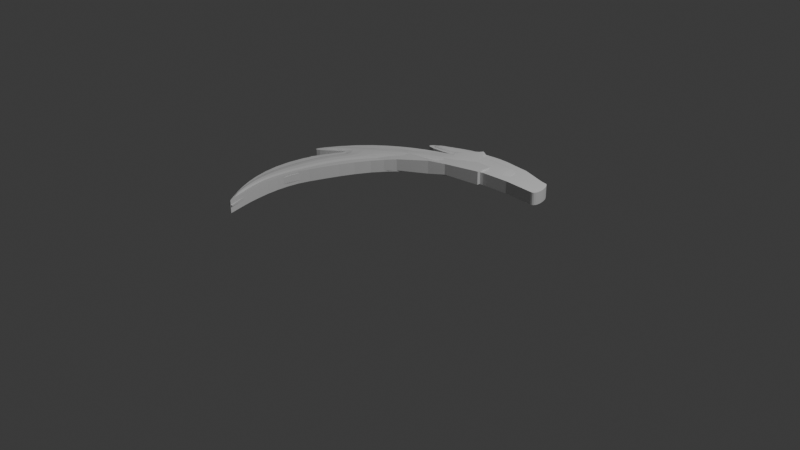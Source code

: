 # Source: 10_logo_meh.blend  (saved by Blender 5.0.119; exported with 4.5.12 LTS)
import bpy
from mathutils import Matrix  # noqa: F401  (used for matrix-valued properties, if any)

bpy.ops.wm.read_factory_settings(use_empty=True)
scene = bpy.context.scene
scene.name = 'Scene'

# ---- collections
col_collection = bpy.data.collections.new('Collection'); scene.collection.children.link(col_collection)

# ---- materials (node trees are filled in below, after node groups)
mat_material = bpy.data.materials.new('Material')
mat_material.alpha_threshold = 0.0
mat_material.use_backface_culling_lightprobe_volume = False
mat_material.roughness = 0.5
mat_material.line_color = (0.0, 0.0, 0.0, 1.0)

# ---- material node trees
mat_material.use_nodes = True; mat_material.node_tree.nodes.clear()
_N = mat_material.node_tree.nodes; _L = mat_material.node_tree.links
n0 = _N.new('ShaderNodeOutputMaterial'); n0.name = 'Material Output'; n0.location = (200, 100)
n1 = _N.new('ShaderNodeBsdfPrincipled'); n1.name = 'Principled BSDF'; n1.location = (-200, 100)
_L.new(n1.outputs[0], n0.inputs[0])
n0.is_active_output = True

# ---- world
world_world = bpy.data.worlds.new('World'); scene.world = world_world
world_world.use_nodes = True; world_world.node_tree.nodes.clear()
_N = world_world.node_tree.nodes; _L = world_world.node_tree.links
n0 = _N.new('ShaderNodeOutputWorld'); n0.name = 'World Output'; n0.location = (200, 100)
n1 = _N.new('ShaderNodeBackground'); n1.name = 'Background'; n1.location = (-200, 100)
n1.inputs[0].default_value = (0.05088, 0.05088, 0.05088, 1.0)
_L.new(n1.outputs[0], n0.inputs[0])
n0.is_active_output = True
world_world.color = (0.05088, 0.05088, 0.05088)
world_world.sun_shadow_jitter_overblur = 0.0

# ---- cameras
cam_camera = bpy.data.cameras.new('Camera')
cam_camera.clip_end = 100.0
cam_camera.ortho_scale = 7.314

# ---- lights
light_light = bpy.data.lights.new('Light', 'POINT')
light_light.energy = 1000.0
light_light.shadow_soft_size = 0.1

# ---- meshes
me_cube = bpy.data.meshes.new('Cube')
me_cube.from_pydata([(0.1723, 0.3417, 0.05516), (0.1723, 0.3417, -0.05516), (0.1816, -0.9931, 0.00797), (0.1816, -0.9931, -0.00797), (-0.1723, 0.3417, 0.05516), (-0.1723, 0.3417, -0.05516), (0.1318, -0.9931, 0.00797), (0.1318, -0.9931, -0.00797), (-0.193, -0.004019, -0.04298), (0.0755, -0.004019, 0.04298), (-0.193, -0.004019, 0.04298), (0.0755, -0.004019, -0.04298), (-0.1906, -0.316, -0.03644), (0.03707, -0.316, 0.03644), (-0.1906, -0.316, 0.03644), (0.03707, -0.316, -0.03644), (-0.07348, -0.6398, -0.0222), (0.06527, -0.6398, 0.0222), (-0.07348, -0.6398, 0.0222), (0.06527, -0.6398, -0.0222), (0.3144, 0.6601, -0.05516), (-0.03031, 0.6601, -0.05516), (0.3144, 0.6601, 0.05516), (-0.03031, 0.6601, 0.05516), (0.8443, 1.16, -0.07742), (0.3605, 1.16, -0.07742), (0.8443, 1.16, 0.07742), (0.3605, 1.16, 0.07742), (0.1406, 0.949, 0.06629), (0.1406, 0.949, -0.06629), (0.5548, 0.949, -0.06629), (0.5548, 0.949, 0.06629), (1.432, 1.527, -0.07742), (0.9482, 1.527, -0.07742), (1.432, 1.527, 0.07742), (0.9482, 1.527, 0.07742), (1.422, 1.338, 0.07742), (0.6544, 1.343, 0.07742), (1.422, 1.338, -0.07742), (0.6544, 1.343, -0.07742), (0.4985, 1.254, 0.06368), (0.4985, 1.254, -0.06368), (1.013, 1.252, 0.06368), (1.013, 1.252, -0.06368)], [], [(17, 18, 6, 2), (3, 2, 6, 7), (8, 10, 4, 5), (16, 19, 3, 7), (19, 17, 2, 3), (5, 4, 23, 21), (1, 0, 9, 11), (5, 1, 11, 8), (12, 14, 10, 8), (0, 4, 10, 9), (16, 18, 14, 12), (11, 9, 13, 15), (8, 11, 15, 12), (9, 10, 14, 13), (7, 6, 18, 16), (15, 13, 17, 19), (12, 15, 19, 16), (13, 14, 18, 17), (29, 28, 27, 25), (1, 5, 21, 20), (4, 0, 22, 23), (0, 1, 20, 22), (37, 36, 34, 35), (30, 29, 25, 24), (28, 31, 26, 27), (31, 30, 24, 26), (22, 20, 30, 31), (23, 22, 31, 28), (20, 21, 29, 30), (21, 23, 28, 29), (33, 35, 34, 32), (36, 38, 32, 34), (39, 37, 35, 33), (38, 39, 33, 32), (43, 41, 39, 38), (41, 40, 37, 39), (42, 43, 38, 36), (40, 42, 36, 37), (27, 26, 42, 40), (26, 24, 43, 42), (25, 27, 40, 41), (24, 25, 41, 43)])
_uv = me_cube.uv_layers.new(name='UVMap')
_uv.uv.foreach_set('vector', [0.6969, 0.698, 0.941, 0.698, 0.875, 0.75, 0.625, 0.75, 0.375, 0.75, 0.625, 0.75, 0.625, 1.0, 0.375, 1.0, 0.375, 0.1792, 0.625, 0.1792, 0.625, 0.25, 0.375, 0.25, 0.05904, 0.698, 0.3031, 0.698, 0.375, 0.75, 0.125, 0.75, 0.3031, 0.698, 0.6969, 0.698, 0.625, 0.75, 0.375, 0.75, 0.375, 0.25, 0.625, 0.25, 0.625, 0.25, 0.375, 0.25, 0.375, 0.5, 0.625, 0.5, 0.625, 0.5708, 0.375, 0.5708, 0.125, 0.5, 0.375, 0.5, 0.375, 0.5708, 0.125, 0.5708, 0.375, 0.09973, 0.625, 0.09973, 0.625, 0.1792, 0.375, 0.1792, 0.625, 0.5, 0.875, 0.5, 0.875, 0.5708, 0.625, 0.5708, 0.3814, 0.05415, 0.6186, 0.05415, 0.625, 0.09973, 0.375, 0.09973, 0.375, 0.5708, 0.625, 0.5708, 0.625, 0.6503, 0.375, 0.6503, 0.125, 0.5708, 0.375, 0.5708, 0.375, 0.6503, 0.125, 0.6503, 0.625, 0.5708, 0.875, 0.5708, 0.875, 0.6503, 0.625, 0.6503, 0.375, 0.0, 0.625, 0.0, 0.6186, 0.05415, 0.3814, 0.05415, 0.375, 0.6503, 0.625, 0.6503, 0.6969, 0.698, 0.3031, 0.698, 0.125, 0.6503, 0.375, 0.6503, 0.3031, 0.698, 0.05904, 0.698, 0.625, 0.6503, 0.875, 0.6503, 0.941, 0.698, 0.6969, 0.698, 0.375, 0.25, 0.625, 0.25, 0.625, 0.25, 0.375, 0.25, 0.375, 0.5, 0.125, 0.5, 0.125, 0.5, 0.375, 0.5, 0.875, 0.5, 0.625, 0.5, 0.625, 0.5, 0.875, 0.5, 0.625, 0.5, 0.375, 0.5, 0.375, 0.5, 0.625, 0.5, 0.875, 0.5, 0.625, 0.5, 0.625, 0.5, 0.875, 0.5, 0.375, 0.5, 0.125, 0.5, 0.125, 0.5, 0.375, 0.5, 0.875, 0.5, 0.625, 0.5, 0.625, 0.5, 0.875, 0.5, 0.625, 0.5, 0.375, 0.5, 0.375, 0.5, 0.625, 0.5, 0.625, 0.5, 0.375, 0.5, 0.375, 0.5, 0.625, 0.5, 0.875, 0.5, 0.625, 0.5, 0.625, 0.5, 0.875, 0.5, 0.375, 0.5, 0.125, 0.5, 0.125, 0.5, 0.375, 0.5, 0.375, 0.25, 0.625, 0.25, 0.625, 0.25, 0.375, 0.25, 0.375, 0.25, 0.625, 0.25, 0.625, 0.5, 0.375, 0.5, 0.625, 0.5, 0.375, 0.5, 0.375, 0.5, 0.625, 0.5, 0.375, 0.25, 0.625, 0.25, 0.625, 0.25, 0.375, 0.25, 0.375, 0.5, 0.125, 0.5, 0.125, 0.5, 0.375, 0.5, 0.375, 0.5, 0.125, 0.5, 0.125, 0.5, 0.375, 0.5, 0.375, 0.25, 0.625, 0.25, 0.625, 0.25, 0.375, 0.25, 0.625, 0.5, 0.375, 0.5, 0.375, 0.5, 0.625, 0.5, 0.875, 0.5, 0.625, 0.5, 0.625, 0.5, 0.875, 0.5, 0.875, 0.5, 0.625, 0.5, 0.625, 0.5, 0.875, 0.5, 0.625, 0.5, 0.375, 0.5, 0.375, 0.5, 0.625, 0.5, 0.375, 0.25, 0.625, 0.25, 0.625, 0.25, 0.375, 0.25, 0.375, 0.5, 0.125, 0.5, 0.125, 0.5, 0.375, 0.5])
me_cube.materials.append(mat_material)
me_cube.use_mirror_vertex_groups = False
me_cube.update()
me_b_ziercurve = bpy.data.meshes.new('BézierCurve')
me_b_ziercurve.from_pydata([(0.6912, 1.222, 0.0), (0.3303, 1.241, 0.0), (0.01856, 1.223, 0.0), (-0.2482, 1.171, 0.0), (-0.4744, 1.091, 0.0), (-0.6643, 0.9863, 0.0), (-0.8223, 0.8611, 0.0), (-0.9526, 0.72, 0.0), (-1.06, 0.5672, 0.0), (-1.148, 0.407, 0.0), (-1.221, 0.2438, 0.0), (-1.284, 0.08176, 0.0), (-1.341, -0.07469, 0.0), (-1.377, -0.201, 0.0), (-1.395, -0.332, 0.0), (-1.399, -0.4643, 0.0), (-1.392, -0.5945, 0.0), (-1.376, -0.7192, 0.0), (-1.356, -0.8351, 0.0), (-1.332, -0.9386, 0.0), (-1.31, -1.026, 0.0), (-1.29, -1.095, 0.0), (-1.278, -1.141, 0.0), (-1.274, -1.161, 0.0), (-1.283, -1.152, 0.0), (-1.31, -1.114, 0.0), (-1.353, -1.053, 0.0), (-1.407, -0.9702, 0.0), (-1.466, -0.8682, 0.0), (-1.525, -0.7478, 0.0), (-1.578, -0.6107, 0.0), (-1.62, -0.4581, 0.0), (-1.645, -0.2916, 0.0), (-1.647, -0.1125, 0.0), (-1.622, 0.07763, 0.0), (-1.563, 0.2774, 0.0), (-1.465, 0.4855, 0.0), (-1.447, 0.5248, 0.0), (-1.457, 0.5313, 0.0), (-1.487, 0.5131, 0.0), (-1.531, 0.4784, 0.0), (-1.583, 0.4355, 0.0), (-1.636, 0.3925, 0.0), (-1.683, 0.3576, 0.0), (-1.719, 0.3391, 0.0), (-1.736, 0.345, 0.0), (-1.729, 0.3838, 0.0), (-1.69, 0.4634, 0.0), (-1.614, 0.5922, 0.0), (-1.504, 0.7465, 0.0), (-1.383, 0.8797, 0.0), (-1.255, 0.993, 0.0), (-1.125, 1.088, 0.0), (-0.9972, 1.166, 0.0), (-0.8755, 1.228, 0.0), (-0.7647, 1.277, 0.0), (-0.6691, 1.312, 0.0), (-0.593, 1.336, 0.0), (-0.5408, 1.351, 0.0), (-0.517, 1.356, 0.0), (-0.5258, 1.355, 0.0), (-0.7151, 1.329, 0.0), (-0.8396, 1.321, 0.0), (-0.9081, 1.329, 0.0), (-0.9293, 1.349, 0.0), (-0.912, 1.379, 0.0), (-0.8648, 1.415, 0.0), (-0.7966, 1.454, 0.0), (-0.7161, 1.494, 0.0), (-0.6321, 1.531, 0.0), (-0.5531, 1.562, 0.0), (-0.4882, 1.585, 0.0), (-0.4458, 1.595, 0.0), (-0.3374, 1.609, 0.0), (-0.2515, 1.62, 0.0), (-0.1838, 1.628, 0.0), (-0.1302, 1.633, 0.0), (-0.08637, 1.635, 0.0), (-0.04826, 1.635, 0.0), (-0.01164, 1.633, 0.0), (0.02768, 1.629, 0.0), (0.07389, 1.624, 0.0), (0.1312, 1.617, 0.0), (0.2037, 1.609, 0.0), (0.2958, 1.601, 0.0), (0.3413, 1.587, 0.0), (0.3832, 1.574, 0.0), (0.4218, 1.562, 0.0), (0.4575, 1.55, 0.0), (0.4904, 1.539, 0.0), (0.5209, 1.53, 0.0), (0.5493, 1.521, 0.0), (0.5758, 1.513, 0.0), (0.6008, 1.506, 0.0), (0.6245, 1.501, 0.0), (0.6472, 1.497, 0.0), (0.6692, 1.494, 0.0), (0.6871, 1.475, 0.0), (0.703, 1.451, 0.0), (0.7166, 1.424, 0.0), (0.7276, 1.393, 0.0), (0.7357, 1.362, 0.0), (0.7408, 1.331, 0.0), (0.7425, 1.301, 0.0), (0.7406, 1.274, 0.0), (0.7347, 1.252, 0.0), (0.7247, 1.234, 0.0), (0.7103, 1.224, 0.0), (-0.1302, 1.633, 0.1418), (-0.01164, 1.633, 0.1418), (0.02768, 1.629, 0.1418), (-0.1838, 1.628, 0.1418), (0.07389, 1.624, 0.1418), (-0.2515, 1.62, 0.1418), (0.1312, 1.617, 0.1418), (-0.3374, 1.609, 0.1418), (0.2037, 1.609, 0.1418), (-0.4458, 1.595, 0.1418), (0.2958, 1.601, 0.1418), (0.3413, 1.587, 0.1418), (-0.4882, 1.585, 0.1418), (0.3832, 1.574, 0.1418), (-0.5531, 1.562, 0.1418), (0.4218, 1.562, 0.1418), (-0.6321, 1.531, 0.1418), (0.4575, 1.55, 0.1418), (0.4904, 1.539, 0.1418), (0.5209, 1.53, 0.1418), (-0.7161, 1.494, 0.1418), (0.5493, 1.521, 0.1418), (0.5758, 1.513, 0.1418), (0.6008, 1.506, 0.1418), (0.6245, 1.501, 0.1418), (0.6472, 1.497, 0.1418), (0.6692, 1.494, 0.1418), (0.6871, 1.475, 0.1418), (-0.7966, 1.454, 0.1418), (0.703, 1.451, 0.1418), (-0.8648, 1.415, 0.1418), (0.7166, 1.424, 0.1418), (0.7276, 1.393, 0.1418), (-0.912, 1.379, 0.1418), (0.7357, 1.362, 0.1418), (-0.9293, 1.349, 0.1418), (-0.517, 1.356, 0.1418), (0.7408, 1.331, 0.1418), (-0.5258, 1.355, 0.1418), (-0.5408, 1.351, 0.1418), (-0.7151, 1.329, 0.1418), (-0.593, 1.336, 0.1418), (-0.9081, 1.329, 0.1418), (-0.6691, 1.312, 0.1418), (0.7425, 1.301, 0.1418), (-0.8396, 1.321, 0.1418), (-0.7647, 1.277, 0.1418), (0.7406, 1.274, 0.1418), (-0.8755, 1.228, 0.1418), (0.7347, 1.252, 0.1418), (0.3303, 1.241, 0.1418), (0.7247, 1.234, 0.1418), (0.01856, 1.223, 0.1418), (0.6912, 1.222, 0.1418), (0.7103, 1.224, 0.1418), (-0.9972, 1.166, 0.1418), (-0.2482, 1.171, 0.1418), (-0.4744, 1.091, 0.1418), (-1.125, 1.088, 0.1418), (-0.6643, 0.9863, 0.1418), (-1.255, 0.993, 0.1418), (-1.383, 0.8797, 0.1418), (-0.8223, 0.8611, 0.1418), (-1.504, 0.7465, 0.1418), (-0.9526, 0.72, 0.1418), (-1.614, 0.5922, 0.1418), (-1.06, 0.5672, 0.1418), (-1.69, 0.4634, 0.1418), (-1.457, 0.5313, 0.1418), (-1.148, 0.407, 0.1418), (-1.487, 0.5131, 0.1418), (-1.447, 0.5248, 0.1418), (-1.465, 0.4855, 0.1418), (-1.531, 0.4784, 0.1418), (-1.563, 0.2774, 0.1418), (-1.583, 0.4355, 0.1418), (-1.729, 0.3838, 0.1418), (-1.636, 0.3925, 0.1418), (-1.221, 0.2438, 0.1418), (-1.683, 0.3576, 0.1418), (-1.736, 0.345, 0.1418), (-1.719, 0.3391, 0.1418), (-1.622, 0.07763, 0.1418), (-1.284, 0.08176, 0.1418), (-1.341, -0.07469, 0.1418), (-1.647, -0.1125, 0.1418), (-1.377, -0.201, 0.1418), (-1.645, -0.2916, 0.1418), (-1.395, -0.332, 0.1418), (-1.62, -0.4581, 0.1418), (-1.399, -0.4643, 0.1418), (-1.578, -0.6107, 0.1418), (-1.392, -0.5945, 0.1418), (-1.376, -0.7192, 0.1418), (-1.525, -0.7478, 0.1418), (-1.356, -0.8351, 0.1418), (-1.466, -0.8682, 0.1418), (-1.332, -0.9386, 0.1418), (-1.407, -0.9702, 0.1418), (-1.31, -1.026, 0.1418), (-1.353, -1.053, 0.1418), (-1.29, -1.095, 0.1418), (-1.31, -1.114, 0.1418), (-1.278, -1.141, 0.1418), (-1.283, -1.152, 0.1418), (-1.274, -1.161, 0.1418)], [], [(76, 78, 77), (76, 79, 78), (15, 14, 196, 198), (59, 58, 147, 144), (7, 6, 170, 172), (60, 64, 143, 146), (72, 71, 120, 117), (32, 31, 197, 195), (102, 101, 142, 145), (50, 49, 171, 169), (85, 84, 118, 119), (14, 13, 194, 196), (6, 5, 167, 170), (84, 83, 116, 118), (33, 32, 195, 193), (64, 59, 144, 143), (51, 50, 169, 168), (13, 12, 192, 194), (65, 64, 143, 141), (73, 72, 117, 115), (101, 100, 140, 142), (52, 51, 168, 166), (83, 82, 114, 116), (5, 4, 165, 167), (34, 33, 193, 190), (12, 11, 191, 192), (66, 65, 141, 138), (74, 73, 115, 113), (100, 99, 139, 140), (53, 52, 166, 163), (82, 81, 112, 114), (11, 10, 186, 191), (4, 3, 164, 165), (99, 98, 137, 139), (3, 2, 160, 164), (75, 74, 113, 111), (35, 34, 190, 182), (81, 80, 110, 112), (64, 60, 59), (44, 43, 187, 189), (67, 66, 138, 136), (45, 44, 189, 188), (98, 97, 135, 137), (54, 53, 163, 156), (107, 106, 159, 162), (76, 75, 111, 108), (46, 45, 188, 184), (23, 22, 211, 213), (0, 107, 162, 161), (80, 79, 109, 110), (43, 42, 185, 187), (68, 67, 136, 128), (24, 23, 213, 212), (97, 96, 134, 135), (1, 0, 161, 158), (10, 9, 177, 186), (25, 24, 212, 210), (2, 1, 158, 160), (79, 76, 108, 109), (96, 95, 133, 134), (22, 21, 209, 211), (42, 41, 183, 185), (106, 105, 157, 159), (95, 94, 132, 133), (26, 25, 210, 208), (47, 46, 184, 175), (94, 93, 131, 132), (21, 20, 207, 209), (41, 40, 181, 183), (105, 104, 155, 157), (93, 92, 130, 131), (27, 26, 208, 206), (36, 35, 182, 180), (92, 91, 129, 130), (20, 19, 205, 207), (55, 54, 156, 154), (40, 39, 178, 181), (104, 103, 152, 155), (91, 90, 127, 129), (28, 27, 206, 204), (37, 36, 180, 179), (19, 18, 203, 205), (56, 55, 154, 151), (69, 68, 128, 124), (62, 61, 148, 153), (38, 37, 179, 176), (90, 89, 126, 127), (63, 62, 153, 150), (39, 38, 176, 178), (29, 28, 204, 202), (103, 102, 145, 152), (89, 88, 125, 126), (18, 17, 201, 203), (9, 8, 174, 177), (88, 87, 123, 125), (57, 56, 151, 149), (30, 29, 202, 199), (17, 16, 200, 201), (64, 63, 150, 143), (70, 69, 124, 122), (48, 47, 175, 173), (87, 86, 121, 123), (16, 15, 198, 200), (58, 57, 149, 147), (8, 7, 172, 174), (61, 60, 146, 148), (108, 110, 109), (111, 110, 108), (111, 112, 110), (113, 112, 111), (113, 114, 112), (115, 114, 113), (115, 116, 114), (117, 116, 115), (117, 118, 116), (117, 119, 118), (120, 119, 117), (120, 121, 119), (122, 121, 120), (122, 123, 121), (124, 123, 122), (124, 125, 123), (124, 126, 125), (124, 127, 126), (128, 127, 124), (128, 129, 127), (128, 130, 129), (128, 131, 130), (128, 132, 131), (128, 133, 132), (128, 134, 133), (128, 135, 134), (136, 135, 128), (136, 137, 135), (138, 137, 136), (138, 139, 137), (138, 140, 139), (141, 140, 138), (141, 142, 140), (143, 144, 141), (144, 142, 141), (144, 145, 142), (147, 145, 144), (143, 148, 146), (149, 145, 147), (150, 148, 143), (151, 145, 149), (151, 152, 145), (150, 153, 148), (154, 152, 151), (154, 155, 152), (156, 155, 154), (156, 157, 155), (156, 158, 157), (158, 159, 157), (156, 160, 158), (161, 159, 158), (161, 162, 159), (163, 160, 156), (163, 164, 160), (163, 165, 164), (166, 165, 163), (166, 167, 165), (168, 167, 166), (169, 167, 168), (169, 170, 167), (171, 170, 169), (171, 172, 170), (173, 172, 171), (173, 174, 172), (175, 176, 173), (176, 174, 173), (176, 177, 174), (175, 178, 176), (179, 177, 176), (180, 177, 179), (175, 181, 178), (182, 177, 180), (175, 183, 181), (184, 183, 175), (184, 185, 183), (182, 186, 177), (184, 187, 185), (188, 187, 184), (188, 189, 187), (190, 186, 182), (190, 191, 186), (190, 192, 191), (193, 192, 190), (193, 194, 192), (195, 194, 193), (195, 196, 194), (197, 196, 195), (197, 198, 196), (199, 198, 197), (199, 200, 198), (199, 201, 200), (202, 201, 199), (202, 203, 201), (204, 203, 202), (204, 205, 203), (206, 205, 204), (206, 207, 205), (208, 207, 206), (208, 209, 207), (210, 209, 208), (210, 211, 209), (212, 211, 210), (212, 213, 211), (86, 85, 119, 121), (49, 48, 173, 171), (31, 30, 199, 197), (71, 70, 122, 120)])
_uv = me_b_ziercurve.uv_layers.new(name='UVMap')
_uv.uv.foreach_set('vector', [0.7103, 0.0, 0.729, 0.0, 0.7196, 0.0, 0.7103, 0.0, 0.7383, 0.0, 0.729, 0.0, 0.0, 0.0, 0.0, 0.0, 0.0, 0.0, 0.0, 0.0, 0.0, 0.0, 0.0, 0.0, 0.0, 0.0, 0.0, 0.0, 0.0, 0.0, 0.0, 0.0, 0.0, 0.0, 0.0, 0.0, 0.5607, 0.0, 0.5981, 0.0, 0.5981, 0.0, 0.5607, 0.0, 0.0, 0.0, 0.0, 0.0, 0.0, 0.0, 0.0, 0.0, 0.0, 0.0, 0.0, 0.0, 0.0, 0.0, 0.0, 0.0, 0.0, 0.0, 0.0, 0.0, 0.0, 0.0, 0.0, 0.0, 0.0, 0.0, 0.0, 0.0, 0.0, 0.0, 0.0, 0.0, 0.0, 0.0, 0.0, 0.0, 0.0, 0.0, 0.0, 0.0, 0.0, 0.0, 0.0, 0.0, 0.0, 0.0, 0.0, 0.0, 0.0, 0.0, 0.0, 0.0, 0.0, 0.0, 0.0, 0.0, 0.0, 0.0, 0.0, 0.0, 0.0, 0.0, 0.0, 0.0, 0.0, 0.0, 0.0, 0.0, 0.0, 0.0, 0.0, 0.0, 0.5981, 0.0, 0.5514, 0.0, 0.5514, 0.0, 0.5981, 0.0, 0.0, 0.0, 0.0, 0.0, 0.0, 0.0, 0.0, 0.0, 0.0, 0.0, 0.0, 0.0, 0.0, 0.0, 0.0, 0.0, 0.0, 0.0, 0.0, 0.0, 0.0, 0.0, 0.0, 0.0, 0.0, 0.0, 0.0, 0.0, 0.0, 0.0, 0.0, 0.0, 0.0, 0.0, 0.0, 0.0, 0.0, 0.0, 0.0, 0.0, 0.0, 0.0, 0.0, 0.0, 0.0, 0.0, 0.0, 0.0, 0.0, 0.0, 0.0, 0.0, 0.0, 0.0, 0.0, 0.0, 0.0, 0.0, 0.0, 0.0, 0.0, 0.0, 0.0, 0.0, 0.0, 0.0, 0.0, 0.0, 0.0, 0.0, 0.0, 0.0, 0.0, 0.0, 0.0, 0.0, 0.0, 0.0, 0.0, 0.0, 0.0, 0.0, 0.0, 0.0, 0.0, 0.0, 0.0, 0.0, 0.0, 0.0, 0.0, 0.0, 0.0, 0.0, 0.0, 0.0, 0.0, 0.0, 0.0, 0.0, 0.0, 0.0, 0.0, 0.0, 0.0, 0.0, 0.0, 0.0, 0.0, 0.0, 0.0, 0.0, 0.0, 0.0, 0.0, 0.0, 0.0, 0.0, 0.0, 0.0, 0.0, 0.0, 0.0, 0.0, 0.0, 0.0, 0.0, 0.0, 0.0, 0.0, 0.0, 0.0, 0.0, 0.0, 0.0, 0.0, 0.0, 0.0, 0.0, 0.0, 0.0, 0.0, 0.0, 0.0, 0.0, 0.0, 0.0, 0.0, 0.0, 0.0, 0.0, 0.0, 0.0, 0.0, 0.0, 0.0, 0.0, 0.0, 0.0, 0.0, 0.0, 0.0, 0.0, 0.0, 0.0, 0.0, 0.0, 0.0, 0.0, 0.0, 0.0, 0.0, 0.0, 0.0, 0.0, 0.0, 0.5981, 0.0, 0.5607, 0.0, 0.5514, 0.0, 0.0, 0.0, 0.0, 0.0, 0.0, 0.0, 0.0, 0.0, 0.0, 0.0, 0.0, 0.0, 0.0, 0.0, 0.0, 0.0, 0.0, 0.0, 0.0, 0.0, 0.0, 0.0, 0.0, 0.0, 0.0, 0.0, 0.0, 0.0, 0.0, 0.0, 0.0, 0.0, 0.0, 0.0, 0.0, 0.0, 0.0, 0.0, 0.0, 0.0, 0.0, 0.0, 0.0, 0.0, 0.0, 0.0, 0.0, 0.0, 0.0, 0.0, 0.0, 0.0, 0.0, 0.0, 0.0, 0.0, 0.0, 0.0, 0.0, 0.0, 0.0, 0.0, 0.0, 0.0, 0.0, 0.0, 0.0, 0.0, 0.0, 0.0, 0.0, 0.0, 0.0, 0.0, 0.0, 0.0, 0.0, 0.0, 0.0, 0.0, 0.0, 0.0, 0.0, 0.0, 0.0, 0.0, 0.0, 0.0, 0.0, 0.0, 0.0, 0.0, 0.0, 0.0, 0.0, 0.0, 0.0, 0.0, 0.0, 0.0, 0.0, 0.0, 0.0, 0.0, 0.0, 0.0, 0.0, 0.0, 0.0, 0.0, 0.0, 0.0, 0.0, 0.0, 0.0, 0.0, 0.0, 0.0, 0.0, 0.0, 0.0, 0.0, 0.0, 0.0, 0.0, 0.0, 0.0, 0.0, 0.0, 0.0, 0.0, 0.0, 0.0, 0.0, 0.0, 0.0, 0.0, 0.0, 0.0, 0.0, 0.0, 0.0, 0.0, 0.0, 0.0, 0.0, 0.0, 0.0, 0.0, 0.0, 0.0, 0.0, 0.7383, 0.0, 0.7103, 0.0, 0.7103, 0.0, 0.7383, 0.0, 0.0, 0.0, 0.0, 0.0, 0.0, 0.0, 0.0, 0.0, 0.0, 0.0, 0.0, 0.0, 0.0, 0.0, 0.0, 0.0, 0.0, 0.0, 0.0, 0.0, 0.0, 0.0, 0.0, 0.0, 0.0, 0.0, 0.0, 0.0, 0.0, 0.0, 0.0, 0.0, 0.0, 0.0, 0.0, 0.0, 0.0, 0.0, 0.0, 0.0, 0.0, 0.0, 0.0, 0.0, 0.0, 0.0, 0.0, 0.0, 0.0, 0.0, 0.0, 0.0, 0.0, 0.0, 0.0, 0.0, 0.0, 0.0, 0.0, 0.0, 0.0, 0.0, 0.0, 0.0, 0.0, 0.0, 0.0, 0.0, 0.0, 0.0, 0.0, 0.0, 0.0, 0.0, 0.0, 0.0, 0.0, 0.0, 0.0, 0.0, 0.0, 0.0, 0.0, 0.0, 0.0, 0.0, 0.0, 0.0, 0.0, 0.0, 0.0, 0.0, 0.0, 0.0, 0.0, 0.0, 0.0, 0.0, 0.0, 0.0, 0.0, 0.0, 0.0, 0.0, 0.0, 0.0, 0.0, 0.0, 0.0, 0.0, 0.0, 0.0, 0.0, 0.0, 0.0, 0.0, 0.0, 0.0, 0.0, 0.0, 0.0, 0.0, 0.0, 0.0, 0.0, 0.0, 0.0, 0.0, 0.0, 0.0, 0.0, 0.0, 0.0, 0.0, 0.0, 0.0, 0.0, 0.0, 0.0, 0.0, 0.0, 0.0, 0.0, 0.0, 0.0, 0.0, 0.0, 0.0, 0.0, 0.0, 0.0, 0.0, 0.0, 0.0, 0.0, 0.0, 0.0, 0.0, 0.0, 0.0, 0.0, 0.0, 0.0, 0.0, 0.0, 0.0, 0.0, 0.0, 0.0, 0.0, 0.0, 0.0, 0.0, 0.0, 0.0, 0.0, 0.0, 0.0, 0.0, 0.0, 0.0, 0.0, 0.0, 0.0, 0.0, 0.0, 0.0, 0.0, 0.0, 0.0, 0.0, 0.0, 0.0, 0.0, 0.0, 0.0, 0.0, 0.0, 0.0, 0.0, 0.0, 0.0, 0.0, 0.0, 0.0, 0.0, 0.0, 0.0, 0.0, 0.0, 0.0, 0.0, 0.0, 0.0, 0.0, 0.0, 0.0, 0.0, 0.0, 0.0, 0.0, 0.0, 0.0, 0.0, 0.0, 0.0, 0.0, 0.0, 0.0, 0.0, 0.0, 0.0, 0.0, 0.0, 0.0, 0.0, 0.0, 0.0, 0.0, 0.0, 0.0, 0.0, 0.0, 0.0, 0.0, 0.0, 0.0, 0.0, 0.0, 0.0, 0.0, 0.0, 0.0, 0.0, 0.0, 0.0, 0.0, 0.0, 0.0, 0.0, 0.0, 0.0, 0.0, 0.0, 0.0, 0.0, 0.0, 0.0, 0.0, 0.0, 0.0, 0.0, 0.0, 0.0, 0.0, 0.0, 0.0, 0.0, 0.0, 0.0, 0.0, 0.0, 0.0, 0.0, 0.0, 0.0, 0.0, 0.0, 0.0, 0.0, 0.0, 0.0, 0.0, 0.0, 0.0, 0.0, 0.0, 0.0, 0.0, 0.0, 0.0, 0.0, 0.0, 0.0, 0.0, 0.0, 0.0, 0.0, 0.0, 0.0, 0.0, 0.0, 0.0, 0.0, 0.0, 0.0, 0.0, 0.0, 0.0, 0.0, 0.0, 0.0, 0.0, 0.0, 0.0, 0.0, 0.0, 0.0, 0.0, 0.0, 0.0, 0.0, 0.0, 0.0, 0.0, 0.0, 0.0, 0.0, 0.0, 0.0, 0.0, 0.0, 0.0, 0.0, 0.0, 0.0, 0.0, 0.0, 0.0, 0.0, 0.0, 0.0, 0.0, 0.0, 0.0, 0.0, 0.0, 0.0, 0.0, 0.0, 0.0, 0.0, 0.0, 0.0, 0.0, 0.0, 0.0, 0.0, 0.0, 0.0, 0.0, 0.0, 0.0, 0.0, 0.0, 0.0, 0.7103, 0.0, 0.7477, 0.0, 0.7383, 0.0, 0.7009, 0.0, 0.7477, 0.0, 0.7103, 0.0, 0.7009, 0.0, 0.757, 0.0, 0.7477, 0.0, 0.6916, 0.0, 0.757, 0.0, 0.7009, 0.0, 0.6916, 0.0, 0.7664, 0.0, 0.757, 0.0, 0.6822, 0.0, 0.7664, 0.0, 0.6916, 0.0, 0.6822, 0.0, 0.7757, 0.0, 0.7664, 0.0, 0.6729, 0.0, 0.7757, 0.0, 0.6822, 0.0, 0.6729, 0.0, 0.785, 0.0, 0.7757, 0.0, 0.6729, 0.0, 0.7944, 0.0, 0.785, 0.0, 0.6636, 0.0, 0.7944, 0.0, 0.6729, 0.0, 0.6636, 0.0, 0.8037, 0.0, 0.7944, 0.0, 0.6542, 0.0, 0.8037, 0.0, 0.6636, 0.0, 0.6542, 0.0, 0.8131, 0.0, 0.8037, 0.0, 0.6449, 0.0, 0.8131, 0.0, 0.6542, 0.0, 0.6449, 0.0, 0.8224, 0.0, 0.8131, 0.0, 0.6449, 0.0, 0.8318, 0.0, 0.8224, 0.0, 0.6449, 0.0, 0.8411, 0.0, 0.8318, 0.0, 0.6355, 0.0, 0.8411, 0.0, 0.6449, 0.0, 0.6355, 0.0, 0.8505, 0.0, 0.8411, 0.0, 0.6355, 0.0, 0.8598, 0.0, 0.8505, 0.0, 0.6355, 0.0, 0.8692, 0.0, 0.8598, 0.0, 0.6355, 0.0, 0.8785, 0.0, 0.8692, 0.0, 0.6355, 0.0, 0.8879, 0.0, 0.8785, 0.0, 0.6355, 0.0, 0.8972, 0.0, 0.8879, 0.0, 0.6355, 0.0, 0.9065, 0.0, 0.8972, 0.0, 0.6262, 0.0, 0.9065, 0.0, 0.6355, 0.0, 0.6262, 0.0, 0.9159, 0.0, 0.9065, 0.0, 0.6168, 0.0, 0.9159, 0.0, 0.6262, 0.0, 0.6168, 0.0, 0.9252, 0.0, 0.9159, 0.0, 0.6168, 0.0, 0.9346, 0.0, 0.9252, 0.0, 0.6075, 0.0, 0.9346, 0.0, 0.6168, 0.0, 0.6075, 0.0, 0.9439, 0.0, 0.9346, 0.0, 0.5981, 0.0, 0.5514, 0.0, 0.6075, 0.0, 0.5514, 0.0, 0.9439, 0.0, 0.6075, 0.0, 0.5514, 0.0, 0.9533, 0.0, 0.9439, 0.0, 0.5421, 0.0, 0.9533, 0.0, 0.5514, 0.0, 0.5981, 0.0, 0.5701, 0.0, 0.5607, 0.0, 0.5327, 0.0, 0.9533, 0.0, 0.5421, 0.0, 0.5888, 0.0, 0.5701, 0.0, 0.5981, 0.0, 0.5234, 0.0, 0.9533, 0.0, 0.5327, 0.0, 0.5234, 0.0, 0.9626, 0.0, 0.9533, 0.0, 0.5888, 0.0, 0.5794, 0.0, 0.5701, 0.0, 0.514, 0.0, 0.9626, 0.0, 0.5234, 0.0, 0.514, 0.0, 0.972, 0.0, 0.9626, 0.0, 0.5047, 0.0, 0.972, 0.0, 0.514, 0.0, 0.5047, 0.0, 0.9813, 0.0, 0.972, 0.0, 0.5047, 0.0, 0.009346, 0.0, 0.9813, 0.0, 0.009346, 0.0, 0.9907, 0.0, 0.9813, 0.0, 0.5047, 0.0, 0.01869, 0.0, 0.009346, 0.0, 0.0, 0.0, 0.9907, 0.0, 0.009346, 0.0, 0.0, 0.0, 1.0, 0.0, 0.9907, 0.0, 0.4953, 0.0, 0.01869, 0.0, 0.5047, 0.0, 0.4953, 0.0, 0.02804, 0.0, 0.01869, 0.0, 0.4953, 0.0, 0.03738, 0.0, 0.02804, 0.0, 0.486, 0.0, 0.03738, 0.0, 0.4953, 0.0, 0.486, 0.0, 0.04673, 0.0, 0.03738, 0.0, 0.4766, 0.0, 0.04673, 0.0, 0.486, 0.0, 0.4673, 0.0, 0.04673, 0.0, 0.4766, 0.0, 0.4673, 0.0, 0.05607, 0.0, 0.04673, 0.0, 0.4579, 0.0, 0.05607, 0.0, 0.4673, 0.0, 0.4579, 0.0, 0.06542, 0.0, 0.05607, 0.0, 0.4486, 0.0, 0.06542, 0.0, 0.4579, 0.0, 0.4486, 0.0, 0.07477, 0.0, 0.06542, 0.0, 0.4393, 0.0, 0.3551, 0.0, 0.4486, 0.0, 0.3551, 0.0, 0.07477, 0.0, 0.4486, 0.0, 0.3551, 0.0, 0.08411, 0.0, 0.07477, 0.0, 0.4393, 0.0, 0.3645, 0.0, 0.3551, 0.0, 0.3458, 0.0, 0.08411, 0.0, 0.3551, 0.0, 0.3364, 0.0, 0.08411, 0.0, 0.3458, 0.0, 0.4393, 0.0, 0.3738, 0.0, 0.3645, 0.0, 0.3271, 0.0, 0.08411, 0.0, 0.3364, 0.0, 0.4393, 0.0, 0.3832, 0.0, 0.3738, 0.0, 0.4299, 0.0, 0.3832, 0.0, 0.4393, 0.0, 0.4299, 0.0, 0.3925, 0.0, 0.3832, 0.0, 0.3271, 0.0, 0.09346, 0.0, 0.08411, 0.0, 0.4299, 0.0, 0.4019, 0.0, 0.3925, 0.0, 0.4206, 0.0, 0.4019, 0.0, 0.4299, 0.0, 0.4206, 0.0, 0.4112, 0.0, 0.4019, 0.0, 0.3178, 0.0, 0.09346, 0.0, 0.3271, 0.0, 0.3178, 0.0, 0.1028, 0.0, 0.09346, 0.0, 0.3178, 0.0, 0.1121, 0.0, 0.1028, 0.0, 0.3084, 0.0, 0.1121, 0.0, 0.3178, 0.0, 0.3084, 0.0, 0.1215, 0.0, 0.1121, 0.0, 0.2991, 0.0, 0.1215, 0.0, 0.3084, 0.0, 0.2991, 0.0, 0.1308, 0.0, 0.1215, 0.0, 0.2897, 0.0, 0.1308, 0.0, 0.2991, 0.0, 0.2897, 0.0, 0.1402, 0.0, 0.1308, 0.0, 0.2804, 0.0, 0.1402, 0.0, 0.2897, 0.0, 0.2804, 0.0, 0.1495, 0.0, 0.1402, 0.0, 0.2804, 0.0, 0.1589, 0.0, 0.1495, 0.0, 0.271, 0.0, 0.1589, 0.0, 0.2804, 0.0, 0.271, 0.0, 0.1682, 0.0, 0.1589, 0.0, 0.2617, 0.0, 0.1682, 0.0, 0.271, 0.0, 0.2617, 0.0, 0.1776, 0.0, 0.1682, 0.0, 0.2523, 0.0, 0.1776, 0.0, 0.2617, 0.0, 0.2523, 0.0, 0.1869, 0.0, 0.1776, 0.0, 0.243, 0.0, 0.1869, 0.0, 0.2523, 0.0, 0.243, 0.0, 0.1963, 0.0, 0.1869, 0.0, 0.2336, 0.0, 0.1963, 0.0, 0.243, 0.0, 0.2336, 0.0, 0.2056, 0.0, 0.1963, 0.0, 0.2243, 0.0, 0.2056, 0.0, 0.2336, 0.0, 0.2243, 0.0, 0.215, 0.0, 0.2056, 0.0, 0.0, 0.0, 0.0, 0.0, 0.0, 0.0, 0.0, 0.0, 0.0, 0.0, 0.0, 0.0, 0.0, 0.0, 0.0, 0.0, 0.0, 0.0, 0.0, 0.0, 0.0, 0.0, 0.0, 0.0, 0.0, 0.0, 0.0, 0.0, 0.0, 0.0, 0.0, 0.0])
me_b_ziercurve.auto_texspace = False
me_b_ziercurve.update()
me_cube_001 = bpy.data.meshes.new('Cube.001')
me_cube_001.from_pydata([(-1.293, -1.166, 0.003811), (-1.71, 0.3433, 0.003811), (-1.496, 0.5347, 0.003811), (-1.47, 0.4811, 0.003811), (-1.58, 0.2966, 0.003811), (-1.638, -0.04574, 0.003811), (-1.642, -0.5066, 0.003811), (-1.468, -0.9028, 0.003811), (-1.745, 0.3811, 0.003811), (-1.58, 0.6306, 0.003811), (-1.305, 0.9419, 0.003811), (-0.961, 1.169, 0.003811), (-0.5305, 1.358, 0.003811), (-0.679, 1.348, 0.003811), (-0.908, 1.332, 0.003811), (-0.9267, 1.386, 0.003811), (-0.7218, 1.483, 0.003811), (-0.3452, 1.62, 0.005738), (-0.05586, 1.655, 0.003811), (0.3945, 1.562, 0.003811), (0.4052, 1.237, 0.003811), (0.04091, 1.227, 0.003811), (-0.2518, 1.163, 0.003811), (-0.6706, 0.9737, 0.003811), (-0.9826, 0.7005, 0.003811), (-1.171, 0.4101, 0.003811), (-1.25, 0.2245, 0.003811), (-1.337, -0.07086, 0.003811), (-1.432, -0.4924, 0.003811), (-1.379, -0.8675, 0.003811), (-1.259, -1.148, 0.003811), (-0.5548, 1.378, 0.003811), (-0.583, 1.539, 0.003811), (-0.9171, 1.359, 0.003811), (-0.6998, 1.414, 0.003811), (-0.4344, 1.468, 0.003811), (-0.5664, 1.455, 0.003811), (-0.9171, 1.359, 0.1645), (-0.9267, 1.386, 0.1645), (-0.679, 1.348, 0.1645), (-0.908, 1.332, 0.1645), (-0.5548, 1.378, 0.1645), (-0.961, 1.169, 0.1645), (-0.5305, 1.358, 0.1645), (-1.305, 0.9419, 0.1645), (-1.58, 0.6306, 0.1645), (-1.745, 0.3811, 0.1645), (-1.71, 0.3433, 0.1645), (-1.496, 0.5347, 0.1645), (-1.47, 0.4811, 0.1645), (-1.58, 0.2966, 0.1645), (-1.638, -0.04574, 0.1645), (-1.642, -0.5066, 0.1645), (-1.468, -0.9028, 0.1645), (-1.293, -1.166, 0.1645), (-0.7218, 1.483, 0.1645), (-0.583, 1.539, 0.1645), (-0.3452, 1.62, 0.1665), (-0.05586, 1.655, 0.1645), (0.3945, 1.562, 0.1645), (0.4052, 1.237, 0.1645), (0.04091, 1.227, 0.1645), (-0.2518, 1.163, 0.1645), (-0.6706, 0.9737, 0.1645), (-0.9826, 0.7005, 0.1645), (-1.171, 0.4101, 0.1645), (-1.25, 0.2245, 0.1645), (-1.337, -0.07086, 0.1645), (-1.432, -0.4924, 0.1645), (-1.379, -0.8675, 0.1645), (-1.259, -1.148, 0.1645), (-0.6998, 1.414, 0.1645), (-0.4457, 1.459, 0.1656), (-0.5664, 1.455, 0.1645)], [], [(3, 2, 24, 25), (4, 3, 25, 26), (5, 4, 26, 27), (6, 5, 27, 28), (7, 6, 28, 29), (0, 7, 29, 30), (8, 9, 2, 1), (10, 24, 2, 9), (10, 11, 23, 24), (11, 12, 22, 23), (33, 34, 16, 15), (36, 32, 16, 34), (19, 20, 21, 18), (17, 18, 21, 22), (35, 17, 32, 36), (12, 35, 36, 31), (31, 36, 34, 13), (14, 13, 34, 33), (22, 12, 35, 17), (49, 65, 64, 48), (50, 66, 65, 49), (51, 67, 66, 50), (52, 68, 67, 51), (53, 69, 68, 52), (54, 70, 69, 53), (46, 47, 48, 45), (44, 45, 48, 64), (44, 64, 63, 42), (42, 63, 62, 43), (37, 38, 55, 71), (73, 71, 55, 56), (59, 58, 61, 60), (57, 62, 61, 58), (72, 73, 56, 57), (43, 41, 73, 72), (41, 39, 71, 73), (40, 37, 71, 39), (62, 57, 72, 43), (28, 27, 67, 68), (7, 0, 54, 53), (13, 14, 40, 39), (29, 28, 68, 69), (15, 16, 55, 38), (31, 13, 39, 41), (30, 29, 69, 70), (32, 17, 57, 56), (12, 11, 42, 43), (0, 30, 70, 54), (18, 17, 57, 58), (11, 10, 44, 42), (19, 18, 58, 59), (12, 31, 41, 43), (10, 9, 45, 44), (20, 19, 59, 60), (16, 32, 56, 55), (9, 8, 46, 45), (21, 20, 60, 61), (8, 1, 47, 46), (22, 21, 61, 62), (14, 33, 37, 40), (1, 2, 48, 47), (23, 22, 62, 63), (2, 3, 49, 48), (24, 23, 63, 64), (3, 4, 50, 49), (25, 24, 64, 65), (4, 5, 51, 50), (26, 25, 65, 66), (5, 6, 52, 51), (27, 26, 66, 67), (6, 7, 53, 52), (33, 15, 38, 37)])
_uv = me_cube_001.uv_layers.new(name='UVMap')
_uv.uv.foreach_set('vector', [0.0, 0.0, 0.0, 0.0, 0.0, 0.0, 0.0, 0.0, 0.0, 0.0, 0.0, 0.0, 0.0, 0.0, 0.0, 0.0, 0.0, 0.0, 0.0, 0.0, 0.0, 0.0, 0.0, 0.0, 0.0, 0.0, 0.0, 0.0, 0.0, 0.0, 0.0, 0.0, 0.0, 0.0, 0.0, 0.0, 0.0, 0.0, 0.0, 0.0, 0.0, 0.0, 0.0, 0.0, 0.0, 0.0, 0.0, 0.0, 0.0, 0.0, 0.0, 0.0, 0.0, 0.0, 0.0, 0.0, 0.0, 0.0, 0.0, 0.0, 0.0, 0.0, 0.0, 0.0, 0.0, 0.0, 0.0, 0.0, 0.0, 0.0, 0.0, 0.0, 0.0, 0.0, 0.0, 0.0, 0.0, 0.0, 0.0, 0.0, 0.0, 0.0, 0.0, 0.0, 0.0, 0.0, 0.0, 0.0, 0.0, 0.0, 0.0, 0.0, 0.0, 0.0, 0.0, 0.0, 0.0, 0.0, 0.0, 0.0, 0.0, 0.0, 0.0, 0.0, 0.0, 0.0, 0.0, 0.0, 0.0, 0.0, 0.0, 0.0, 0.0, 0.0, 0.0, 0.0, 0.0, 0.0, 0.0, 0.0, 0.0, 0.0, 0.0, 0.0, 0.0, 0.0, 0.0, 0.0, 0.0, 0.0, 0.0, 0.0, 0.0, 0.0, 0.0, 0.0, 0.0, 0.0, 0.0, 0.0, 0.0, 0.0, 0.0, 0.0, 0.0, 0.0, 0.0, 0.0, 0.0, 0.0, 0.0, 0.0, 0.0, 0.0, 0.0, 0.0, 0.0, 0.0, 0.0, 0.0, 0.0, 0.0, 0.0, 0.0, 0.0, 0.0, 0.0, 0.0, 0.0, 0.0, 0.0, 0.0, 0.0, 0.0, 0.0, 0.0, 0.0, 0.0, 0.0, 0.0, 0.0, 0.0, 0.0, 0.0, 0.0, 0.0, 0.0, 0.0, 0.0, 0.0, 0.0, 0.0, 0.0, 0.0, 0.0, 0.0, 0.0, 0.0, 0.0, 0.0, 0.0, 0.0, 0.0, 0.0, 0.0, 0.0, 0.0, 0.0, 0.0, 0.0, 0.0, 0.0, 0.0, 0.0, 0.0, 0.0, 0.0, 0.0, 0.0, 0.0, 0.0, 0.0, 0.0, 0.0, 0.0, 0.0, 0.0, 0.0, 0.0, 0.0, 0.0, 0.0, 0.0, 0.0, 0.0, 0.0, 0.0, 0.0, 0.0, 0.0, 0.0, 0.0, 0.0, 0.0, 0.0, 0.0, 0.0, 0.0, 0.0, 0.0, 0.0, 0.0, 0.0, 0.0, 0.0, 0.0, 0.0, 0.0, 0.0, 0.0, 0.0, 0.0, 0.0, 0.0, 0.0, 0.0, 0.0, 0.0, 0.0, 0.0, 0.0, 0.0, 0.0, 0.0, 0.0, 0.0, 0.0, 0.0, 0.0, 0.0, 0.0, 0.0, 0.0, 0.0, 0.0, 0.0, 0.0, 0.0, 0.0, 0.0, 0.0, 0.0, 0.0, 0.0, 0.0, 0.0, 0.0, 0.0, 0.0, 0.0, 0.0, 0.0, 0.0, 0.0, 0.0, 0.0, 0.0, 0.0, 0.0, 0.0, 0.0, 0.0, 0.0, 0.0, 0.0, 0.0, 0.0, 0.0, 0.0, 0.0, 0.0, 0.0, 0.0, 0.0, 0.0, 0.0, 0.0, 0.0, 0.0, 0.0, 0.0, 0.0, 0.0, 0.0, 0.0, 0.0, 0.0, 0.0, 0.0, 0.0, 0.0, 0.0, 0.0, 0.0, 0.0, 0.0, 0.0, 0.0, 0.0, 0.0, 0.0, 0.0, 0.0, 0.0, 0.0, 0.0, 0.0, 0.0, 0.0, 0.0, 0.0, 0.0, 0.0, 0.0, 0.0, 0.0, 0.0, 0.0, 0.0, 0.0, 0.0, 0.0, 0.0, 0.0, 0.0, 0.0, 0.0, 0.0, 0.0, 0.0, 0.0, 0.0, 0.0, 0.0, 0.0, 0.0, 0.0, 0.0, 0.0, 0.0, 0.0, 0.0, 0.0, 0.0, 0.0, 0.0, 0.0, 0.0, 0.0, 0.0, 0.0, 0.0, 0.0, 0.0, 0.0, 0.0, 0.0, 0.0, 0.0, 0.0, 0.0, 0.0, 0.0, 0.0, 0.0, 0.0, 0.0, 0.0, 0.0, 0.0, 0.0, 0.0, 0.0, 0.0, 0.0, 0.0, 0.0, 0.0, 0.0, 0.0, 0.0, 0.0, 0.0, 0.0, 0.0, 0.0, 0.0, 0.0, 0.0, 0.0, 0.0, 0.0, 0.0, 0.0, 0.0, 0.0, 0.0, 0.0, 0.0, 0.0, 0.0, 0.0, 0.0, 0.0, 0.0, 0.0, 0.0, 0.0, 0.0, 0.0, 0.0, 0.0, 0.0, 0.0, 0.0, 0.0, 0.0, 0.0, 0.0, 0.0, 0.0, 0.0, 0.0, 0.0, 0.0, 0.0, 0.0, 0.0, 0.0, 0.0, 0.0, 0.0, 0.0, 0.0, 0.0, 0.0, 0.0, 0.0, 0.0, 0.0, 0.0, 0.0, 0.0, 0.0, 0.0, 0.0, 0.0, 0.0, 0.0, 0.0, 0.0, 0.0, 0.0, 0.0, 0.0, 0.0, 0.0, 0.0, 0.0, 0.0, 0.0, 0.0, 0.0, 0.0, 0.0, 0.0, 0.0, 0.0, 0.0, 0.0, 0.0, 0.0, 0.0, 0.0, 0.0, 0.0, 0.0, 0.0, 0.0, 0.0, 0.0, 0.0, 0.0, 0.0, 0.0, 0.0, 0.0, 0.0, 0.0, 0.0, 0.0, 0.0, 0.0, 0.0, 0.0, 0.0, 0.0, 0.0, 0.0, 0.0, 0.0, 0.0, 0.0, 0.0, 0.0, 0.0, 0.0, 0.0, 0.0, 0.0, 0.0, 0.0, 0.0, 0.0, 0.0, 0.0, 0.0, 0.0, 0.0, 0.0, 0.0, 0.0, 0.0, 0.0, 0.0, 0.0])
me_cube_001.update()

# ---- objects
ob_regular_extrusion = bpy.data.objects.new('regular_extrusion', me_cube)
ob_light = bpy.data.objects.new('Light', light_light)
ob_camera = bpy.data.objects.new('Camera', cam_camera)
ob_empty = bpy.data.objects.new('Empty', None)
ob_b_ziercurve_no_topo_inmind = bpy.data.objects.new('BézierCurve_no_topo_inMind', me_b_ziercurve)
ob_cube = bpy.data.objects.new('Cube', me_cube_001)

# ---- transforms, parenting, visibility, modifiers, constraints
ob_regular_extrusion.location = (-1.445, -0.1591, 0.08031)
ob_regular_extrusion.lock_rotations_4d = False
ob_regular_extrusion.empty_display_type = 'ARROWS'
ob_regular_extrusion.lineart.crease_threshold = 0.0
ob_light.location = (4.076, 1.005, 5.904)
ob_light.rotation_euler = (0.6503, 0.05522, 1.866)
ob_light.lock_rotations_4d = False
ob_light.empty_display_type = 'ARROWS'
ob_light.color = (0.0, 0.0, 0.0, 0.0)
ob_light.lineart.crease_threshold = 0.0
ob_camera.location = (7.359, -6.926, 4.958)
ob_camera.rotation_euler = (1.109, 0.0, 0.8149)
ob_camera.lock_rotations_4d = False
ob_camera.empty_display_type = 'ARROWS'
ob_camera.color = (0.0, 0.0, 0.0, 0.0)
ob_camera.display_type = 'WIRE'
ob_camera.lineart.crease_threshold = 0.0
ob_empty.location = (0.0, 0.0, 0.0)
ob_empty.empty_display_type = 'IMAGE'
ob_empty.empty_display_size = 5.0
ob_empty.use_empty_image_alpha = True
ob_empty.color = (1.0, 1.0, 1.0, 0.1923)
ob_b_ziercurve_no_topo_inmind.location = (0.0, 0.0, 0.0)
ob_cube.location = (0.0, 0.0, 0.0)
_m = ob_cube.modifiers.new('Subdivision', 'SUBSURF')
_m.levels = 2
_m.show_only_control_edges = False

# ---- collection membership
col_collection.objects.link(ob_regular_extrusion)
col_collection.objects.link(ob_light)
col_collection.objects.link(ob_camera)
col_collection.objects.link(ob_empty)
col_collection.objects.link(ob_b_ziercurve_no_topo_inmind)
col_collection.objects.link(ob_cube)

# ---- scene / render settings (as saved in the file)
scene.camera = ob_camera
scene.frame_start = 1; scene.frame_end = 250; scene.frame_set(1)
scene.render.engine = 'BLENDER_EEVEE_NEXT'
scene.render.bake_bias = 0.0
scene.render.bake_samples = 0
scene.cycles.sampling_pattern = 'TABULATED_SOBOL'
scene.eevee.use_volume_custom_range = False
bpy.context.view_layer.update()
